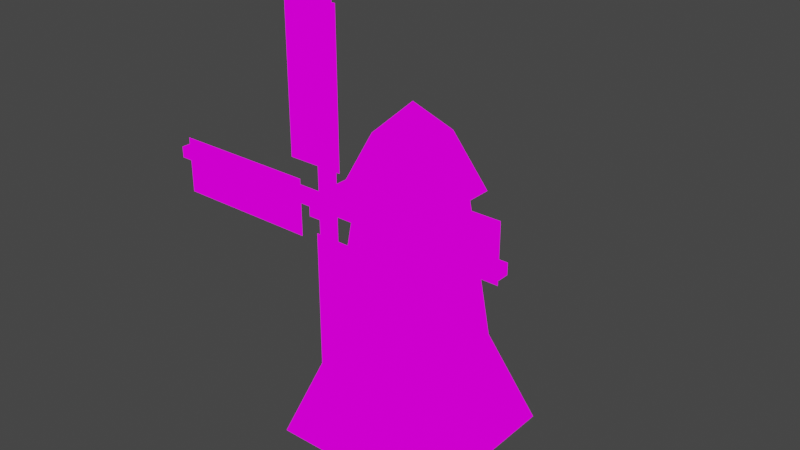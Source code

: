 # Source: windmill_textured.blend  (saved by Blender 2.80.75; exported with 4.5.12 LTS)
import bpy
from mathutils import Matrix  # noqa: F401  (used for matrix-valued properties, if any)

bpy.ops.wm.read_factory_settings(use_empty=True)
scene = bpy.context.scene
scene.name = 'Scene'

# ---- collections
col_collection = bpy.data.collections.new('Collection'); scene.collection.children.link(col_collection)

# ---- images (referenced by path relative to the original .blend; pixels are not part of the script)
import os
ASSET_DIR = os.environ.get("B2B_ASSET_DIR", "")  # directory of the original .blend (textures are referenced by path, not embedded)
HERE = os.path.dirname(os.path.abspath(__file__))  # packed textures are extracted next to this script under _unpacked/

def load_image(name, relpath, width, height, colorspace="sRGB"):
    """Load a texture the original file referenced (path relative to the .blend, or extracted next to this script)."""
    p = next((c for c in (os.path.join(HERE, relpath), os.path.join(ASSET_DIR, relpath)) if relpath and os.path.exists(c)), "")
    if p:
        img = bpy.data.images.load(p, check_existing=True)
        img.name = name
    else:  # same state as the original file: an image datablock whose file is absent (Cycles renders it pink)
        img = bpy.data.images.new(name, width, height)
        img.source = "FILE"
        img.filepath = "//" + (relpath or name)
    img.colorspace_settings.name = colorspace
    return img
img_brick_lowres_jpg = load_image('brick_lowres.jpg', 'textures/brick_lowres.jpg', 1024, 1024, 'sRGB')
img_shingles_lowres_jpg = load_image('shingles_lowres.jpg', 'textures/shingles_lowres.jpg', 1024, 1024, 'sRGB')
img_wood_lowres_jpg = load_image('wood_lowres.jpg', 'textures/wood_lowres.jpg', 1024, 1024, 'sRGB')
img_cloth_lowres_png = load_image('cloth_lowres.png', 'textures/cloth_lowres.png', 1024, 1024, 'sRGB')

# ---- materials (node trees are filled in below, after node groups)
mat_bricks = bpy.data.materials.new('bricks')
mat_bricks.alpha_threshold = 0.0
mat_bricks.use_transparent_shadow = False
mat_bricks.line_color = (0.0, 0.0, 0.0, 1.0)
mat_roof = bpy.data.materials.new('roof')
mat_roof.use_transparent_shadow = False
mat_wood = bpy.data.materials.new('wood')
mat_wood.use_transparent_shadow = False
mat_cloth = bpy.data.materials.new('cloth')
mat_cloth.use_transparent_shadow = False

# ---- material node trees
mat_bricks.use_nodes = True; mat_bricks.node_tree.nodes.clear()
_N = mat_bricks.node_tree.nodes; _L = mat_bricks.node_tree.links
n0 = _N.new('ShaderNodeOutputMaterial'); n0.name = 'Material Output'; n0.location = (300, 300)
n1 = _N.new('ShaderNodeEmission'); n1.name = 'Emission'; n1.location = (10, 300)
n2 = _N.new('ShaderNodeTexImage'); n2.name = 'Image Texture'; n2.location = (-280, 280)
n2.image = img_brick_lowres_jpg
n2.interpolation = 'Closest'
_L.new(n1.outputs[0], n0.inputs[0])
_L.new(n2.outputs[0], n1.inputs[0])
n0.is_active_output = True
mat_roof.use_nodes = True; mat_roof.node_tree.nodes.clear()
_N = mat_roof.node_tree.nodes; _L = mat_roof.node_tree.links
n0 = _N.new('ShaderNodeOutputMaterial'); n0.name = 'Material Output'; n0.location = (300, 300)
n1 = _N.new('ShaderNodeEmission'); n1.name = 'Emission'; n1.location = (10, 300)
n2 = _N.new('ShaderNodeTexImage'); n2.name = 'Image Texture'; n2.location = (-280, 280)
n2.image = img_shingles_lowres_jpg
n2.interpolation = 'Closest'
_L.new(n1.outputs[0], n0.inputs[0])
_L.new(n2.outputs[0], n1.inputs[0])
n0.is_active_output = True
mat_wood.use_nodes = True; mat_wood.node_tree.nodes.clear()
_N = mat_wood.node_tree.nodes; _L = mat_wood.node_tree.links
n0 = _N.new('ShaderNodeOutputMaterial'); n0.name = 'Material Output'; n0.location = (300, 300)
n1 = _N.new('ShaderNodeEmission'); n1.name = 'Emission'; n1.location = (10, 300)
n2 = _N.new('ShaderNodeTexImage'); n2.name = 'Image Texture'; n2.location = (-280, 280)
n2.image = img_wood_lowres_jpg
n2.interpolation = 'Closest'
_L.new(n1.outputs[0], n0.inputs[0])
_L.new(n2.outputs[0], n1.inputs[0])
n0.is_active_output = True
mat_cloth.use_nodes = True; mat_cloth.node_tree.nodes.clear()
_N = mat_cloth.node_tree.nodes; _L = mat_cloth.node_tree.links
n0 = _N.new('ShaderNodeOutputMaterial'); n0.name = 'Material Output'; n0.location = (300, 300)
n1 = _N.new('ShaderNodeEmission'); n1.name = 'Emission'; n1.location = (10, 300)
n2 = _N.new('ShaderNodeTexImage'); n2.name = 'Image Texture'; n2.location = (-280, 280)
n2.image = img_cloth_lowres_png
_L.new(n1.outputs[0], n0.inputs[0])
_L.new(n2.outputs[0], n1.inputs[0])
n0.is_active_output = True

# ---- world
world_world = bpy.data.worlds.new('World'); scene.world = world_world
world_world.use_nodes = True; world_world.node_tree.nodes.clear()
_N = world_world.node_tree.nodes; _L = world_world.node_tree.links
n0 = _N.new('ShaderNodeOutputWorld'); n0.name = 'World Output'; n0.location = (300, 300)
n1 = _N.new('ShaderNodeBackground'); n1.name = 'Background'; n1.location = (10, 300)
n1.inputs[0].default_value = (0.05088, 0.05088, 0.05088, 1.0)
_L.new(n1.outputs[0], n0.inputs[0])
n0.is_active_output = True
world_world.color = (0.05088, 0.05088, 0.05088)
world_world.use_sun_shadow = False
world_world.sun_shadow_jitter_overblur = 0.0

# ---- meshes
me_cube = bpy.data.meshes.new('Cube')
me_cube.from_pydata([(1.0, 1.0, 7.0), (2.413, 2.413, 0.0), (1.0, -1.0, 7.0), (2.413, -2.413, 0.0), (-1.0, 1.0, 7.0), (-2.413, 2.413, 0.0), (-1.0, -1.0, 7.0), (-2.413, -2.413, 0.0), (1.457, 1.457, 2.785), (-1.457, -1.457, 2.785), (1.457, -1.457, 2.785), (-1.457, 1.457, 2.785), (1.326, 1.326, 7.0), (1.326, -1.326, 7.0), (-1.326, 1.326, 7.0), (-1.326, -1.326, 7.0), (0.6947, 0.6947, 8.666), (0.6947, -0.6947, 8.666), (-0.6947, 0.6947, 8.666), (-0.6947, -0.6947, 8.666), (0.0, 0.0, 9.441)], [], [(4, 6, 15, 14), (10, 2, 6, 9), (9, 6, 4, 11), (5, 1, 3, 7), (8, 0, 2, 10), (11, 4, 0, 8), (5, 11, 8, 1), (1, 8, 10, 3), (7, 9, 11, 5), (3, 10, 9, 7), (14, 15, 19, 18), (2, 0, 12, 13), (0, 4, 14, 12), (6, 2, 13, 15), (15, 13, 17, 19), (12, 14, 18, 16), (13, 12, 16, 17), (16, 18, 20), (19, 17, 20), (20, 18, 19), (20, 17, 16)])
me_cube.polygons.foreach_set('material_index', [0, 0, 0, 0, 0, 0, 0, 0, 0, 0, 1, 0, 0, 0, 1, 1, 1, 1, 1, 1, 1])
_uv = me_cube.uv_layers.new(name='UVMap')
_uv.uv.foreach_set('vector', [0.2098, 0.9588, 0.4756, 0.9588, 0.4756, 0.9966, 0.2098, 0.9966, 0.7464, 0.377, 0.7464, 0.9588, 0.4756, 0.9588, 0.4756, 0.377, 0.4756, 0.377, 0.4756, 0.9588, 0.2098, 0.9588, 0.2098, 0.377, 0.2405, 0.7865, 0.2405, 0.2639, 0.7632, 0.2639, 0.7632, 0.7865, 0.9973, 0.377, 0.9973, 0.9588, 0.7464, 0.9588, 0.7464, 0.377, 0.2098, 0.377, 0.2098, 0.9588, 0.001039, 0.9588, 0.001039, 0.377, 0.2098, 0.001711, 0.2098, 0.377, 0.001039, 0.377, 0.001039, 0.001711, 0.9973, 0.001711, 0.9973, 0.377, 0.7464, 0.377, 0.7464, 0.001711, 0.4756, 0.001711, 0.4756, 0.377, 0.2098, 0.377, 0.2098, 0.001711, 0.7464, 0.001711, 0.7464, 0.377, 0.4756, 0.377, 0.4756, 0.001711, 0.2748, 0.139, 0.4976, 0.139, 0.5076, 0.5713, 0.2835, 0.5713, 0.7464, 0.9588, 0.9973, 0.9588, 0.9973, 0.9966, 0.7464, 0.9966, 0.001039, 0.9588, 0.2098, 0.9588, 0.2098, 0.9966, 0.001039, 0.9966, 0.4756, 0.9588, 0.7464, 0.9588, 0.7464, 0.9966, 0.4756, 0.9966, 0.4976, 0.139, 0.7636, 0.139, 0.764, 0.5713, 0.5076, 0.5713, -0.0007756, 0.139, 0.2748, 0.139, 0.2835, 0.5713, 0.0006425, 0.5733, 0.7636, 0.139, 0.9977, 0.139, 0.9894, 0.5772, 0.764, 0.5713, 0.0006425, 0.5733, 0.2835, 0.5713, 0.5193, 0.8632, 0.5076, 0.5713, 0.764, 0.5713, 0.5193, 0.8632, 0.5193, 0.8632, 0.2835, 0.5713, 0.5076, 0.5713, 0.5193, 0.8632, 0.764, 0.5713, 0.9894, 0.5772])
me_cube.materials.append(mat_bricks)
me_cube.materials.append(mat_roof)
me_cube.use_remesh_preserve_volume = False
me_cube.use_remesh_preserve_attributes = False
me_cube.use_mirror_vertex_groups = False
me_cube.update()
me_cube_001 = bpy.data.meshes.new('Cube.001')
me_cube_001.from_pydata([(-0.2375, -3.357, -0.2375), (-0.2375, -3.357, 0.2375), (-0.2375, 0.2375, -0.2375), (-0.2375, 0.2375, 0.2375), (0.2375, -3.357, -0.2375), (0.2375, -3.357, 0.2375), (0.2375, 0.2375, -0.2375), (0.2375, 0.2375, 0.2375), (-0.1434, -3.14, -0.0646), (-0.1434, -2.853, -0.0646), (-0.1434, -3.14, -4.802), (-0.1434, -2.853, -4.802), (0.1434, -3.14, -0.0646), (0.1434, -2.853, -0.0646), (0.1434, -3.14, -4.802), (0.1434, -2.853, -4.802), (-0.3763, -2.998, -4.684), (1.095, -2.998, -4.684), (-0.3763, -2.998, -0.8602), (1.095, -2.998, -0.8602), (-0.0646, -3.14, 0.1434), (-0.0646, -2.853, 0.1434), (-4.802, -3.14, 0.1434), (-4.802, -2.853, 0.1434), (-0.0646, -3.14, -0.1434), (-0.0646, -2.853, -0.1434), (-4.802, -3.14, -0.1434), (-4.802, -2.853, -0.1434), (-4.684, -2.998, 0.3763), (-4.684, -2.998, -1.095), (-0.8602, -2.998, 0.3763), (-0.8602, -2.998, -1.095), (0.1434, -3.14, 0.0646), (0.1434, -2.853, 0.0646), (0.1434, -3.14, 4.802), (0.1434, -2.853, 4.802), (-0.1434, -3.14, 0.0646), (-0.1434, -2.853, 0.0646), (-0.1434, -3.14, 4.802), (-0.1434, -2.853, 4.802), (0.3763, -2.998, 4.684), (-1.095, -2.998, 4.684), (0.3763, -2.998, 0.8602), (-1.095, -2.998, 0.8602), (0.0646, -3.14, -0.1434), (0.0646, -2.853, -0.1434), (4.802, -3.14, -0.1434), (4.802, -2.853, -0.1434), (0.0646, -3.14, 0.1434), (0.0646, -2.853, 0.1434), (4.802, -3.14, 0.1434), (4.802, -2.853, 0.1434), (4.684, -2.998, -0.3763), (4.684, -2.998, 1.095), (0.8602, -2.998, -0.3763), (0.8602, -2.998, 1.095)], [], [(0, 1, 3, 2), (2, 3, 7, 6), (6, 7, 5, 4), (4, 5, 1, 0), (2, 6, 4, 0), (7, 3, 1, 5), (8, 9, 11, 10), (10, 11, 15, 14), (14, 15, 13, 12), (12, 13, 9, 8), (10, 14, 12, 8), (15, 11, 9, 13), (16, 17, 19, 18), (20, 21, 23, 22), (22, 23, 27, 26), (26, 27, 25, 24), (24, 25, 21, 20), (22, 26, 24, 20), (27, 23, 21, 25), (28, 29, 31, 30), (32, 33, 35, 34), (34, 35, 39, 38), (38, 39, 37, 36), (36, 37, 33, 32), (34, 38, 36, 32), (39, 35, 33, 37), (40, 41, 43, 42), (44, 45, 47, 46), (46, 47, 51, 50), (50, 51, 49, 48), (48, 49, 45, 44), (46, 50, 48, 44), (51, 47, 45, 49), (52, 53, 55, 54)])
me_cube_001.polygons.foreach_set('material_index', [0, 0, 0, 0, 0, 0, 0, 0, 0, 0, 0, 0, 1, 0, 0, 0, 0, 0, 0, 1, 0, 0, 0, 0, 0, 0, 1, 0, 0, 0, 0, 0, 0, 1])
_uv = me_cube_001.uv_layers.new(name='UVMap')
_uv.uv.foreach_set('vector', [0.179, 0.7661, 0.08957, 0.7661, 0.08957, 0.08957, 0.179, 0.08957, 0.2684, 0.0001464, 0.3578, 0.0001465, 0.3578, 0.08957, 0.2684, 0.08957, 0.2684, 0.08957, 0.3578, 0.08957, 0.3578, 0.7661, 0.2684, 0.7661, 0.2684, 0.7661, 0.3578, 0.7661, 0.3578, 0.8556, 0.2684, 0.8556, 0.179, 0.08957, 0.2684, 0.08957, 0.2684, 0.7661, 0.179, 0.7661, 0.0001468, 0.08957, 0.08957, 0.08957, 0.08957, 0.7661, 0.0001464, 0.7661, 0.52, 0.9459, 0.4661, 0.9459, 0.4661, 0.05412, 0.52, 0.05412, 0.3581, 0.0001464, 0.4121, 0.0001464, 0.4121, 0.05412, 0.3581, 0.05412, 0.3581, 0.05412, 0.4121, 0.05412, 0.4121, 0.9459, 0.3581, 0.9459, 0.3581, 0.9459, 0.4121, 0.9459, 0.4121, 0.9999, 0.3581, 0.9999, 0.52, 0.05412, 0.574, 0.05412, 0.574, 0.9459, 0.52, 0.9459, 0.4121, 0.05412, 0.4661, 0.05412, 0.4661, 0.9459, 0.4121, 0.9459, 0.9969, 3.018, -0.002376, 3.018, -0.002376, -0.00235, 0.9969, -0.002349, 0.52, 0.9459, 0.4661, 0.9459, 0.4661, 0.05412, 0.52, 0.05412, 0.3581, 0.0001464, 0.4121, 0.0001464, 0.4121, 0.05412, 0.3581, 0.05412, 0.3581, 0.05412, 0.4121, 0.05412, 0.4121, 0.9459, 0.3581, 0.9459, 0.3581, 0.9459, 0.4121, 0.9459, 0.4121, 0.9999, 0.3581, 0.9999, 0.52, 0.05412, 0.574, 0.05412, 0.574, 0.9459, 0.52, 0.9459, 0.4121, 0.05412, 0.4661, 0.05412, 0.4661, 0.9459, 0.4121, 0.9459, 0.9969, 3.018, -0.002376, 3.018, -0.002376, -0.00235, 0.9969, -0.002349, 0.52, 0.9459, 0.4661, 0.9459, 0.4661, 0.05412, 0.52, 0.05412, 0.3581, 0.0001464, 0.4121, 0.0001464, 0.4121, 0.05412, 0.3581, 0.05412, 0.3581, 0.05412, 0.4121, 0.05412, 0.4121, 0.9459, 0.3581, 0.9459, 0.3581, 0.9459, 0.4121, 0.9459, 0.4121, 0.9999, 0.3581, 0.9999, 0.52, 0.05412, 0.574, 0.05412, 0.574, 0.9459, 0.52, 0.9459, 0.4121, 0.05412, 0.4661, 0.05412, 0.4661, 0.9459, 0.4121, 0.9459, 0.9969, 3.018, -0.002376, 3.018, -0.002376, -0.00235, 0.9969, -0.002349, 0.52, 0.9459, 0.4661, 0.9459, 0.4661, 0.05412, 0.52, 0.05412, 0.3581, 0.0001464, 0.4121, 0.0001464, 0.4121, 0.05412, 0.3581, 0.05412, 0.3581, 0.05412, 0.4121, 0.05412, 0.4121, 0.9459, 0.3581, 0.9459, 0.3581, 0.9459, 0.4121, 0.9459, 0.4121, 0.9999, 0.3581, 0.9999, 0.52, 0.05412, 0.574, 0.05412, 0.574, 0.9459, 0.52, 0.9459, 0.4121, 0.05412, 0.4661, 0.05412, 0.4661, 0.9459, 0.4121, 0.9459, 0.9969, 3.018, -0.002376, 3.018, -0.002376, -0.00235, 0.9969, -0.002349])
me_cube_001.materials.append(mat_wood)
me_cube_001.materials.append(mat_cloth)
me_cube_001.use_remesh_preserve_volume = False
me_cube_001.use_remesh_preserve_attributes = False
me_cube_001.use_mirror_vertex_groups = False
me_cube_001.update()

# ---- objects
ob_windmill = bpy.data.objects.new('Windmill', me_cube)
ob_windblade = bpy.data.objects.new('Windblade', me_cube_001)

# ---- transforms, parenting, visibility, modifiers, constraints
ob_windmill.location = (0.0, 0.0, 0.0)
ob_windmill.lock_rotations_4d = False
ob_windmill.empty_display_type = 'ARROWS'
ob_windmill.lineart.crease_threshold = 0.0
ob_windblade.location = (0.0, 0.0, 7.839)
ob_windblade.lineart.crease_threshold = 0.0

# ---- collection membership
col_collection.objects.link(ob_windmill)
col_collection.objects.link(ob_windblade)

# ---- scene / render settings (as saved in the file)
scene.frame_start = 1; scene.frame_end = 250; scene.frame_set(1)
scene.render.engine = 'BLENDER_EEVEE_NEXT'
scene.cycles.use_denoising = False
scene.cycles.samples = 128
scene.cycles.sampling_pattern = 'TABULATED_SOBOL'
scene.cycles.use_adaptive_sampling = False
scene.cycles.use_light_tree = False
scene.view_settings.view_transform = 'Filmic'
bpy.context.view_layer.update()

# ---- added for rendering (the .blend has no active camera): camera
cam_auto = bpy.data.cameras.new('AutoCamera')
cam_auto.lens = 50.0
cam_auto.sensor_width = 36.0
cam_auto.clip_end = 1000.0
ob_auto_camera = bpy.data.objects.new('AutoCamera', cam_auto)
scene.collection.objects.link(ob_auto_camera)
ob_auto_camera.location = (15.6283, -19.2256, 18.823)
ob_auto_camera.rotation_euler = (1.09748, -7.21219e-08, 0.694738)
scene.camera = ob_auto_camera
bpy.context.view_layer.update()
